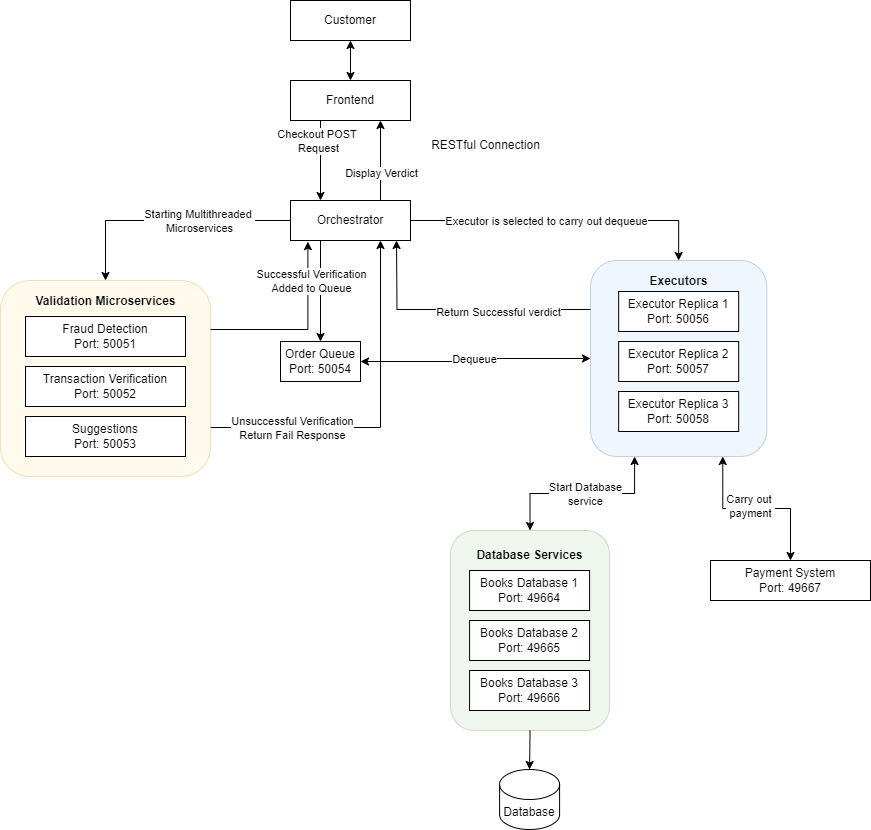

The diagram above was exported from draw.io. Its source (the exported page's mxGraphModel, read from the mxfile embedded in the PNG):
<mxGraphModel dx="2219" dy="530" grid="1" gridSize="10" guides="1" tooltips="1" connect="1" arrows="1" fold="1" page="1" pageScale="1" pageWidth="1169" pageHeight="827" math="0" shadow="0">
  <root>
    <mxCell id="0" />
    <mxCell id="1" parent="0" />
    <mxCell id="Mn47GxukrPs3-fYpWYCp-77" value="" style="rounded=1;whiteSpace=wrap;html=1;fillColor=#d5e8d4;strokeColor=#82b366;opacity=40;" parent="1" vertex="1">
      <mxGeometry x="320" y="930" width="159.09" height="200" as="geometry" />
    </mxCell>
    <mxCell id="Mn47GxukrPs3-fYpWYCp-42" value="Customer" style="rounded=0;whiteSpace=wrap;html=1;" parent="1" vertex="1">
      <mxGeometry x="160" y="400" width="120" height="40" as="geometry" />
    </mxCell>
    <mxCell id="Mn47GxukrPs3-fYpWYCp-55" style="edgeStyle=orthogonalEdgeStyle;rounded=0;orthogonalLoop=1;jettySize=auto;html=1;exitX=0.25;exitY=1;exitDx=0;exitDy=0;entryX=0.25;entryY=0;entryDx=0;entryDy=0;" parent="1" source="Mn47GxukrPs3-fYpWYCp-43" target="Mn47GxukrPs3-fYpWYCp-54" edge="1">
      <mxGeometry relative="1" as="geometry" />
    </mxCell>
    <mxCell id="Mn47GxukrPs3-fYpWYCp-57" value="Checkout POST&amp;nbsp;&lt;div&gt;Request&lt;/div&gt;" style="edgeLabel;html=1;align=center;verticalAlign=middle;resizable=0;points=[];" parent="Mn47GxukrPs3-fYpWYCp-55" connectable="0" vertex="1">
      <mxGeometry x="-0.2333" y="-3" relative="1" as="geometry">
        <mxPoint y="-11" as="offset" />
      </mxGeometry>
    </mxCell>
    <mxCell id="Mn47GxukrPs3-fYpWYCp-59" style="edgeStyle=orthogonalEdgeStyle;rounded=0;orthogonalLoop=1;jettySize=auto;html=1;exitX=0.5;exitY=0;exitDx=0;exitDy=0;entryX=0.5;entryY=1;entryDx=0;entryDy=0;startArrow=classic;startFill=1;" parent="1" source="Mn47GxukrPs3-fYpWYCp-43" target="Mn47GxukrPs3-fYpWYCp-42" edge="1">
      <mxGeometry relative="1" as="geometry" />
    </mxCell>
    <mxCell id="Mn47GxukrPs3-fYpWYCp-43" value="Frontend" style="rounded=0;whiteSpace=wrap;html=1;" parent="1" vertex="1">
      <mxGeometry x="160" y="480" width="120" height="40" as="geometry" />
    </mxCell>
    <mxCell id="Mn47GxukrPs3-fYpWYCp-56" style="edgeStyle=orthogonalEdgeStyle;rounded=0;orthogonalLoop=1;jettySize=auto;html=1;exitX=0.75;exitY=0;exitDx=0;exitDy=0;entryX=0.75;entryY=1;entryDx=0;entryDy=0;" parent="1" source="Mn47GxukrPs3-fYpWYCp-54" target="Mn47GxukrPs3-fYpWYCp-43" edge="1">
      <mxGeometry relative="1" as="geometry" />
    </mxCell>
    <mxCell id="Mn47GxukrPs3-fYpWYCp-58" value="Display Verdict" style="edgeLabel;html=1;align=center;verticalAlign=middle;resizable=0;points=[];" parent="Mn47GxukrPs3-fYpWYCp-56" connectable="0" vertex="1">
      <mxGeometry x="-0.1" y="1" relative="1" as="geometry">
        <mxPoint x="1" y="8" as="offset" />
      </mxGeometry>
    </mxCell>
    <mxCell id="Mn47GxukrPs3-fYpWYCp-66" style="edgeStyle=orthogonalEdgeStyle;rounded=0;orthogonalLoop=1;jettySize=auto;html=1;exitX=0;exitY=0.5;exitDx=0;exitDy=0;entryX=0.5;entryY=0;entryDx=0;entryDy=0;" parent="1" source="Mn47GxukrPs3-fYpWYCp-54" target="Mn47GxukrPs3-fYpWYCp-61" edge="1">
      <mxGeometry relative="1" as="geometry" />
    </mxCell>
    <mxCell id="Mn47GxukrPs3-fYpWYCp-67" value="Starting Multithreaded&amp;nbsp;&lt;div&gt;Microservices&lt;/div&gt;" style="edgeLabel;html=1;align=center;verticalAlign=middle;resizable=0;points=[];" parent="Mn47GxukrPs3-fYpWYCp-66" connectable="0" vertex="1">
      <mxGeometry x="0.0488" y="-2" relative="1" as="geometry">
        <mxPoint x="36" y="2" as="offset" />
      </mxGeometry>
    </mxCell>
    <mxCell id="Mn47GxukrPs3-fYpWYCp-83" style="edgeStyle=orthogonalEdgeStyle;rounded=0;orthogonalLoop=1;jettySize=auto;html=1;exitX=0.25;exitY=1;exitDx=0;exitDy=0;" parent="1" source="Mn47GxukrPs3-fYpWYCp-54" target="Mn47GxukrPs3-fYpWYCp-79" edge="1">
      <mxGeometry relative="1" as="geometry" />
    </mxCell>
    <mxCell id="bNZBX-BaeKJKSyCl4Mc3-1" style="edgeStyle=orthogonalEdgeStyle;rounded=0;orthogonalLoop=1;jettySize=auto;html=1;exitX=1;exitY=0.5;exitDx=0;exitDy=0;entryX=0.5;entryY=0;entryDx=0;entryDy=0;" parent="1" source="Mn47GxukrPs3-fYpWYCp-54" target="Mn47GxukrPs3-fYpWYCp-68" edge="1">
      <mxGeometry relative="1" as="geometry" />
    </mxCell>
    <mxCell id="bNZBX-BaeKJKSyCl4Mc3-2" value="Executor is selected to carry out dequeue" style="edgeLabel;html=1;align=center;verticalAlign=middle;resizable=0;points=[];" parent="bNZBX-BaeKJKSyCl4Mc3-1" connectable="0" vertex="1">
      <mxGeometry x="-0.7026" y="-2" relative="1" as="geometry">
        <mxPoint x="89" y="-2" as="offset" />
      </mxGeometry>
    </mxCell>
    <mxCell id="Mn47GxukrPs3-fYpWYCp-54" value="Orchestrator" style="rounded=0;whiteSpace=wrap;html=1;" parent="1" vertex="1">
      <mxGeometry x="160" y="600" width="120" height="40" as="geometry" />
    </mxCell>
    <mxCell id="Mn47GxukrPs3-fYpWYCp-60" value="RESTful Connection" style="text;html=1;align=center;verticalAlign=middle;resizable=0;points=[];autosize=1;strokeColor=none;fillColor=none;" parent="1" vertex="1">
      <mxGeometry x="290" y="530" width="130" height="30" as="geometry" />
    </mxCell>
    <mxCell id="Mn47GxukrPs3-fYpWYCp-87" style="edgeStyle=orthogonalEdgeStyle;rounded=0;orthogonalLoop=1;jettySize=auto;html=1;exitX=1;exitY=0.75;exitDx=0;exitDy=0;entryX=0.75;entryY=1;entryDx=0;entryDy=0;" parent="1" source="Mn47GxukrPs3-fYpWYCp-61" target="Mn47GxukrPs3-fYpWYCp-54" edge="1">
      <mxGeometry relative="1" as="geometry">
        <Array as="points">
          <mxPoint x="250" y="827" />
        </Array>
      </mxGeometry>
    </mxCell>
    <mxCell id="Mn47GxukrPs3-fYpWYCp-90" value="Unsuccessful Verification&lt;div&gt;Return Fail Response&lt;/div&gt;" style="edgeLabel;html=1;align=center;verticalAlign=middle;resizable=0;points=[];" parent="Mn47GxukrPs3-fYpWYCp-87" connectable="0" vertex="1">
      <mxGeometry x="-0.7506" y="2" relative="1" as="geometry">
        <mxPoint x="36" y="2" as="offset" />
      </mxGeometry>
    </mxCell>
    <mxCell id="Mn47GxukrPs3-fYpWYCp-61" value="" style="rounded=1;whiteSpace=wrap;html=1;fillColor=#fff2cc;strokeColor=#d6b656;opacity=40;" parent="1" vertex="1">
      <mxGeometry x="-130" y="680" width="210" height="196" as="geometry" />
    </mxCell>
    <mxCell id="Mn47GxukrPs3-fYpWYCp-62" value="Fraud Detection&lt;div&gt;Port: 50051&lt;/div&gt;" style="rounded=0;whiteSpace=wrap;html=1;" parent="1" vertex="1">
      <mxGeometry x="-105" y="716" width="160" height="40" as="geometry" />
    </mxCell>
    <mxCell id="Mn47GxukrPs3-fYpWYCp-63" value="Transaction Verification&lt;div&gt;Port: 50052&lt;/div&gt;" style="rounded=0;whiteSpace=wrap;html=1;" parent="1" vertex="1">
      <mxGeometry x="-105" y="766" width="160" height="40" as="geometry" />
    </mxCell>
    <mxCell id="Mn47GxukrPs3-fYpWYCp-64" value="Suggestions&lt;div&gt;Port: 50053&lt;/div&gt;" style="rounded=0;whiteSpace=wrap;html=1;" parent="1" vertex="1">
      <mxGeometry x="-105" y="816" width="160" height="40" as="geometry" />
    </mxCell>
    <mxCell id="Mn47GxukrPs3-fYpWYCp-65" value="Validation Microservices" style="text;html=1;align=center;verticalAlign=middle;whiteSpace=wrap;rounded=0;strokeColor=none;fillColor=none;fontStyle=1" parent="1" vertex="1">
      <mxGeometry x="-117.5" y="686" width="185" height="30" as="geometry" />
    </mxCell>
    <mxCell id="bNZBX-BaeKJKSyCl4Mc3-7" style="edgeStyle=orthogonalEdgeStyle;rounded=0;orthogonalLoop=1;jettySize=auto;html=1;exitX=0.25;exitY=1;exitDx=0;exitDy=0;entryX=0.5;entryY=0;entryDx=0;entryDy=0;startArrow=classic;startFill=1;" parent="1" source="Mn47GxukrPs3-fYpWYCp-68" target="Mn47GxukrPs3-fYpWYCp-77" edge="1">
      <mxGeometry relative="1" as="geometry" />
    </mxCell>
    <mxCell id="bNZBX-BaeKJKSyCl4Mc3-10" value="Start Database&lt;div&gt;service&lt;/div&gt;" style="edgeLabel;html=1;align=center;verticalAlign=middle;resizable=0;points=[];" parent="bNZBX-BaeKJKSyCl4Mc3-7" connectable="0" vertex="1">
      <mxGeometry x="0.3206" y="-2" relative="1" as="geometry">
        <mxPoint x="31" y="2" as="offset" />
      </mxGeometry>
    </mxCell>
    <mxCell id="bNZBX-BaeKJKSyCl4Mc3-8" style="edgeStyle=orthogonalEdgeStyle;rounded=0;orthogonalLoop=1;jettySize=auto;html=1;exitX=0.75;exitY=1;exitDx=0;exitDy=0;entryX=0.5;entryY=0;entryDx=0;entryDy=0;startArrow=classic;startFill=1;" parent="1" source="Mn47GxukrPs3-fYpWYCp-68" target="Mn47GxukrPs3-fYpWYCp-73" edge="1">
      <mxGeometry relative="1" as="geometry" />
    </mxCell>
    <mxCell id="bNZBX-BaeKJKSyCl4Mc3-9" value="Carry out&amp;nbsp;&lt;div&gt;payment&lt;/div&gt;" style="edgeLabel;html=1;align=center;verticalAlign=middle;resizable=0;points=[];" parent="bNZBX-BaeKJKSyCl4Mc3-8" connectable="0" vertex="1">
      <mxGeometry x="-0.2" y="-1" relative="1" as="geometry">
        <mxPoint x="10" y="-4" as="offset" />
      </mxGeometry>
    </mxCell>
    <mxCell id="Mn47GxukrPs3-fYpWYCp-68" value="" style="rounded=1;whiteSpace=wrap;html=1;fillColor=#dae8fc;strokeColor=#6c8ebf;opacity=40;" parent="1" vertex="1">
      <mxGeometry x="459.99" y="660" width="176.36" height="196" as="geometry" />
    </mxCell>
    <mxCell id="Mn47GxukrPs3-fYpWYCp-69" value="Executor Replica 1&lt;div&gt;Port: 50056&lt;/div&gt;" style="rounded=0;whiteSpace=wrap;html=1;" parent="1" vertex="1">
      <mxGeometry x="488.17" y="691" width="120" height="40" as="geometry" />
    </mxCell>
    <mxCell id="Mn47GxukrPs3-fYpWYCp-70" value="Executor Replica 2&lt;br&gt;Port: 50057" style="rounded=0;whiteSpace=wrap;html=1;" parent="1" vertex="1">
      <mxGeometry x="488.17" y="741" width="120" height="40" as="geometry" />
    </mxCell>
    <mxCell id="Mn47GxukrPs3-fYpWYCp-71" value="Executor Replica 3&lt;div&gt;Port: 50058&lt;/div&gt;" style="rounded=0;whiteSpace=wrap;html=1;" parent="1" vertex="1">
      <mxGeometry x="488.17" y="791" width="120" height="40" as="geometry" />
    </mxCell>
    <mxCell id="Mn47GxukrPs3-fYpWYCp-72" value="Executors" style="text;html=1;align=center;verticalAlign=middle;whiteSpace=wrap;rounded=0;strokeColor=none;fillColor=none;fontStyle=1" parent="1" vertex="1">
      <mxGeometry x="506.91999999999996" y="666" width="82.5" height="30" as="geometry" />
    </mxCell>
    <mxCell id="Mn47GxukrPs3-fYpWYCp-73" value="Payment System&lt;div&gt;Port: 49667&lt;/div&gt;" style="rounded=0;whiteSpace=wrap;html=1;" parent="1" vertex="1">
      <mxGeometry x="580.0000000000001" y="960" width="160" height="40" as="geometry" />
    </mxCell>
    <mxCell id="Mn47GxukrPs3-fYpWYCp-74" value="Books Database 1&lt;div&gt;Port: 49664&lt;/div&gt;" style="rounded=0;whiteSpace=wrap;html=1;" parent="1" vertex="1">
      <mxGeometry x="339.09000000000003" y="970" width="120" height="40" as="geometry" />
    </mxCell>
    <mxCell id="Mn47GxukrPs3-fYpWYCp-75" value="Books Database 2&lt;div&gt;Port: 49665&lt;/div&gt;" style="rounded=0;whiteSpace=wrap;html=1;" parent="1" vertex="1">
      <mxGeometry x="339.09000000000003" y="1020" width="120" height="40" as="geometry" />
    </mxCell>
    <mxCell id="Mn47GxukrPs3-fYpWYCp-76" value="Books Database 3&lt;div&gt;Port: 49666&lt;/div&gt;" style="rounded=0;whiteSpace=wrap;html=1;" parent="1" vertex="1">
      <mxGeometry x="339.09000000000003" y="1070" width="120" height="40" as="geometry" />
    </mxCell>
    <mxCell id="Mn47GxukrPs3-fYpWYCp-78" value="Database Services" style="text;html=1;align=center;verticalAlign=middle;whiteSpace=wrap;rounded=0;strokeColor=none;fillColor=none;fontStyle=1" parent="1" vertex="1">
      <mxGeometry x="342.61" y="940" width="112.95" height="30" as="geometry" />
    </mxCell>
    <mxCell id="bNZBX-BaeKJKSyCl4Mc3-3" style="edgeStyle=orthogonalEdgeStyle;rounded=0;orthogonalLoop=1;jettySize=auto;html=1;exitX=1;exitY=0.5;exitDx=0;exitDy=0;entryX=0;entryY=0.5;entryDx=0;entryDy=0;startArrow=classic;startFill=1;" parent="1" source="Mn47GxukrPs3-fYpWYCp-79" target="Mn47GxukrPs3-fYpWYCp-68" edge="1">
      <mxGeometry relative="1" as="geometry" />
    </mxCell>
    <mxCell id="bNZBX-BaeKJKSyCl4Mc3-4" value="Dequeue" style="edgeLabel;html=1;align=center;verticalAlign=middle;resizable=0;points=[];" parent="bNZBX-BaeKJKSyCl4Mc3-3" connectable="0" vertex="1">
      <mxGeometry x="0.3123" relative="1" as="geometry">
        <mxPoint x="-37" as="offset" />
      </mxGeometry>
    </mxCell>
    <mxCell id="Mn47GxukrPs3-fYpWYCp-79" value="Order Queue&lt;div&gt;Port:&amp;nbsp;50054&lt;/div&gt;" style="rounded=0;whiteSpace=wrap;html=1;" parent="1" vertex="1">
      <mxGeometry x="150" y="741" width="80" height="40" as="geometry" />
    </mxCell>
    <mxCell id="Mn47GxukrPs3-fYpWYCp-85" style="edgeStyle=orthogonalEdgeStyle;rounded=0;orthogonalLoop=1;jettySize=auto;html=1;exitX=1;exitY=0.25;exitDx=0;exitDy=0;entryX=0.145;entryY=1.029;entryDx=0;entryDy=0;entryPerimeter=0;" parent="1" source="Mn47GxukrPs3-fYpWYCp-61" target="Mn47GxukrPs3-fYpWYCp-54" edge="1">
      <mxGeometry relative="1" as="geometry" />
    </mxCell>
    <mxCell id="Mn47GxukrPs3-fYpWYCp-86" value="Successful Verification&lt;div&gt;Added to Queue&lt;/div&gt;" style="edgeLabel;html=1;align=center;verticalAlign=middle;resizable=0;points=[];" parent="Mn47GxukrPs3-fYpWYCp-85" connectable="0" vertex="1">
      <mxGeometry x="0.5907" relative="1" as="geometry">
        <mxPoint x="3" y="1" as="offset" />
      </mxGeometry>
    </mxCell>
    <mxCell id="bNZBX-BaeKJKSyCl4Mc3-5" value="Database" style="shape=cylinder3;whiteSpace=wrap;html=1;boundedLbl=1;backgroundOutline=1;size=15;" parent="1" vertex="1">
      <mxGeometry x="369.09000000000003" y="1169" width="60" height="60" as="geometry" />
    </mxCell>
    <mxCell id="bNZBX-BaeKJKSyCl4Mc3-6" style="edgeStyle=orthogonalEdgeStyle;rounded=0;orthogonalLoop=1;jettySize=auto;html=1;exitX=0.5;exitY=1;exitDx=0;exitDy=0;entryX=0.5;entryY=0;entryDx=0;entryDy=0;entryPerimeter=0;" parent="1" source="Mn47GxukrPs3-fYpWYCp-77" target="bNZBX-BaeKJKSyCl4Mc3-5" edge="1">
      <mxGeometry relative="1" as="geometry" />
    </mxCell>
    <mxCell id="R1c7_1flrPXYRTzrzZpv-1" style="edgeStyle=orthogonalEdgeStyle;rounded=0;orthogonalLoop=1;jettySize=auto;html=1;exitX=0;exitY=0.25;exitDx=0;exitDy=0;" edge="1" parent="1" source="Mn47GxukrPs3-fYpWYCp-68">
      <mxGeometry relative="1" as="geometry">
        <mxPoint x="266" y="640" as="targetPoint" />
      </mxGeometry>
    </mxCell>
    <mxCell id="R1c7_1flrPXYRTzrzZpv-2" value="Return Successful verdict" style="edgeLabel;html=1;align=center;verticalAlign=middle;resizable=0;points=[];" vertex="1" connectable="0" parent="R1c7_1flrPXYRTzrzZpv-1">
      <mxGeometry x="-0.0352" y="2" relative="1" as="geometry">
        <mxPoint x="35" as="offset" />
      </mxGeometry>
    </mxCell>
  </root>
</mxGraphModel>